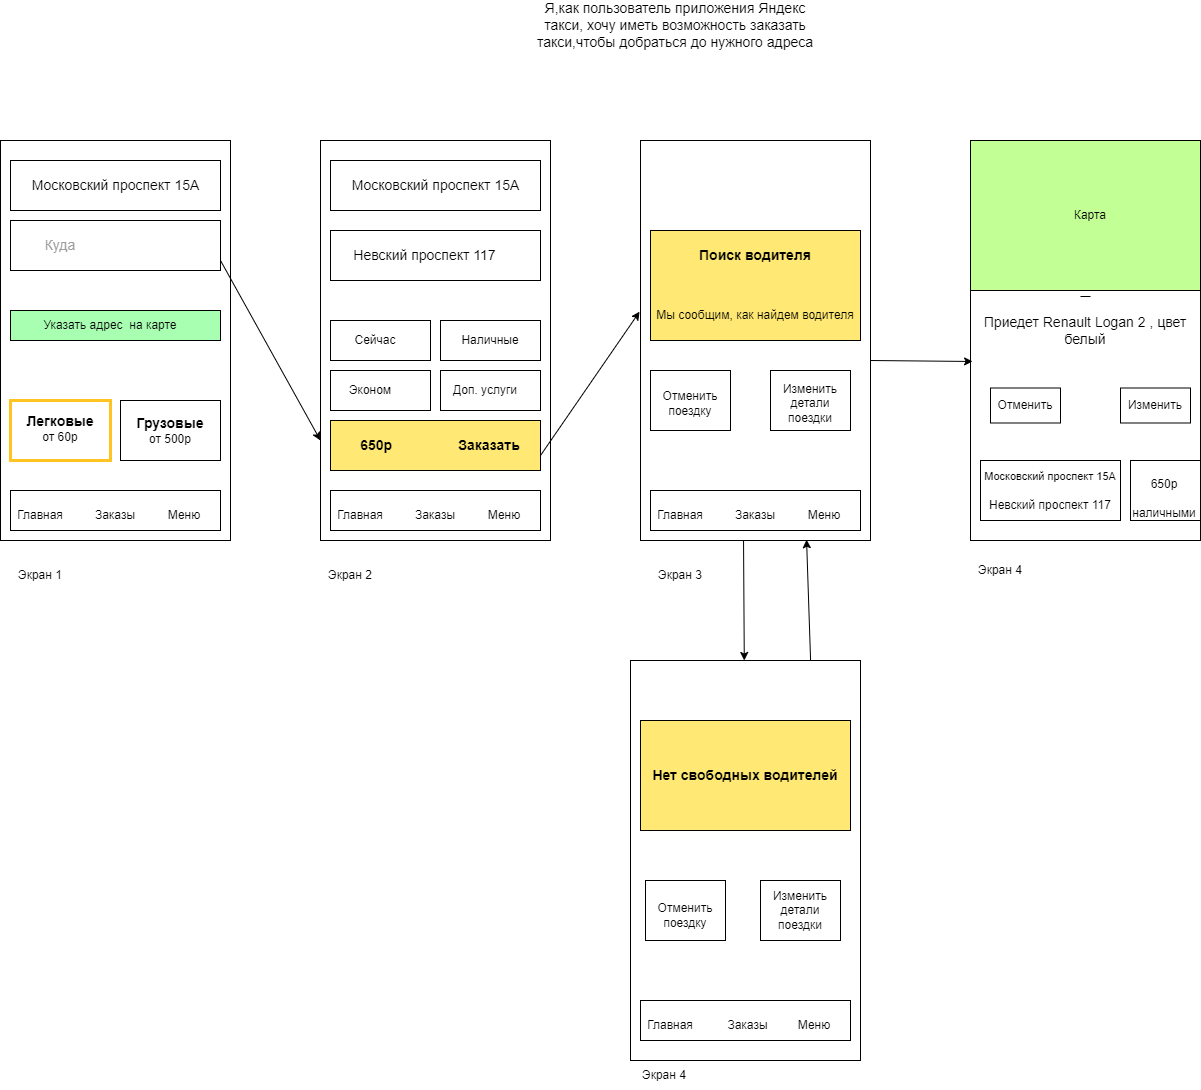

The diagram above was exported from draw.io. Its source (the exported page's mxGraphModel, read from the mxfile embedded in the PNG):
<mxGraphModel dx="2261" dy="767" grid="1" gridSize="10" guides="1" tooltips="1" connect="1" arrows="1" fold="1" page="1" pageScale="1" pageWidth="827" pageHeight="1169" math="0" shadow="0">
  <root>
    <mxCell id="0" />
    <mxCell id="1" parent="0" />
    <mxCell id="sLgaGkZidkyIaNmZ7Aop-1" value="&lt;font style=&quot;font-size: 14px;&quot;&gt;Я,как пользователь приложения Яндекс такси, хочу иметь возможность заказать такси,чтобы добраться до нужного адреса&lt;/font&gt;" style="text;html=1;align=center;verticalAlign=middle;whiteSpace=wrap;rounded=0;" parent="1" vertex="1">
      <mxGeometry x="280" y="40" width="290" height="30" as="geometry" />
    </mxCell>
    <mxCell id="sLgaGkZidkyIaNmZ7Aop-2" value="" style="rounded=0;whiteSpace=wrap;html=1;" parent="1" vertex="1">
      <mxGeometry x="-250" y="170" width="230" height="400" as="geometry" />
    </mxCell>
    <mxCell id="sLgaGkZidkyIaNmZ7Aop-5" value="" style="rounded=0;whiteSpace=wrap;html=1;" parent="1" vertex="1">
      <mxGeometry x="-130" y="430" width="100" height="60" as="geometry" />
    </mxCell>
    <mxCell id="sLgaGkZidkyIaNmZ7Aop-6" value="" style="rounded=0;whiteSpace=wrap;html=1;strokeColor=#FFC421;strokeWidth=3;" parent="1" vertex="1">
      <mxGeometry x="-240" y="430" width="100" height="60" as="geometry" />
    </mxCell>
    <mxCell id="sLgaGkZidkyIaNmZ7Aop-7" value="" style="rounded=0;whiteSpace=wrap;html=1;" parent="1" vertex="1">
      <mxGeometry x="-240" y="190" width="210" height="50" as="geometry" />
    </mxCell>
    <mxCell id="sLgaGkZidkyIaNmZ7Aop-8" value="" style="rounded=0;whiteSpace=wrap;html=1;" parent="1" vertex="1">
      <mxGeometry x="-240" y="250" width="210" height="50" as="geometry" />
    </mxCell>
    <mxCell id="sLgaGkZidkyIaNmZ7Aop-9" value="" style="rounded=0;whiteSpace=wrap;html=1;" parent="1" vertex="1">
      <mxGeometry x="-240" y="520" width="210" height="40" as="geometry" />
    </mxCell>
    <mxCell id="sLgaGkZidkyIaNmZ7Aop-10" value="&lt;font style=&quot;font-size: 14px;&quot;&gt;Московский проспект 15А&lt;/font&gt;" style="text;html=1;align=center;verticalAlign=middle;whiteSpace=wrap;rounded=0;" parent="1" vertex="1">
      <mxGeometry x="-222.5" y="202.5" width="175" height="25" as="geometry" />
    </mxCell>
    <mxCell id="sLgaGkZidkyIaNmZ7Aop-11" value="&lt;font style=&quot;font-size: 14px;&quot;&gt;&lt;b&gt;Легковые&lt;/b&gt;&lt;/font&gt;&lt;div&gt;от 60р&lt;/div&gt;" style="text;html=1;align=center;verticalAlign=middle;whiteSpace=wrap;rounded=0;" parent="1" vertex="1">
      <mxGeometry x="-230" y="440" width="80" height="35" as="geometry" />
    </mxCell>
    <mxCell id="sLgaGkZidkyIaNmZ7Aop-12" value="&lt;font style=&quot;font-size: 14px;&quot;&gt;&lt;b&gt;Грузовые&lt;/b&gt;&lt;/font&gt;&lt;div&gt;&lt;font style=&quot;font-size: 12px;&quot;&gt;от &lt;/font&gt;&lt;font style=&quot;font-size: 12px;&quot;&gt;500р&lt;/font&gt;&lt;/div&gt;" style="text;html=1;align=center;verticalAlign=middle;whiteSpace=wrap;rounded=0;" parent="1" vertex="1">
      <mxGeometry x="-123.75" y="435" width="87.5" height="50" as="geometry" />
    </mxCell>
    <mxCell id="sLgaGkZidkyIaNmZ7Aop-15" value="Главная" style="text;html=1;align=center;verticalAlign=middle;whiteSpace=wrap;rounded=0;" parent="1" vertex="1">
      <mxGeometry x="-240" y="530" width="60" height="30" as="geometry" />
    </mxCell>
    <mxCell id="sLgaGkZidkyIaNmZ7Aop-16" value="Заказы" style="text;html=1;align=center;verticalAlign=middle;whiteSpace=wrap;rounded=0;" parent="1" vertex="1">
      <mxGeometry x="-165" y="530" width="60" height="30" as="geometry" />
    </mxCell>
    <mxCell id="sLgaGkZidkyIaNmZ7Aop-17" value="Меню" style="text;html=1;align=center;verticalAlign=middle;whiteSpace=wrap;rounded=0;" parent="1" vertex="1">
      <mxGeometry x="-96.25" y="530" width="60" height="30" as="geometry" />
    </mxCell>
    <mxCell id="sLgaGkZidkyIaNmZ7Aop-19" value="&lt;font style=&quot;font-size: 14px;&quot; color=&quot;#9e9e9e&quot;&gt;Куда&lt;/font&gt;" style="text;html=1;align=center;verticalAlign=middle;whiteSpace=wrap;rounded=0;" parent="1" vertex="1">
      <mxGeometry x="-220" y="260" width="60" height="30" as="geometry" />
    </mxCell>
    <mxCell id="sLgaGkZidkyIaNmZ7Aop-20" value="" style="rounded=0;whiteSpace=wrap;html=1;fillColor=#A8FFB1;" parent="1" vertex="1">
      <mxGeometry x="-240" y="340" width="210" height="30" as="geometry" />
    </mxCell>
    <mxCell id="sLgaGkZidkyIaNmZ7Aop-21" value="Указать адрес&amp;nbsp; на карте" style="text;html=1;align=center;verticalAlign=middle;whiteSpace=wrap;rounded=0;" parent="1" vertex="1">
      <mxGeometry x="-220" y="340" width="160" height="30" as="geometry" />
    </mxCell>
    <mxCell id="sLgaGkZidkyIaNmZ7Aop-22" value="Экран 1" style="text;html=1;align=center;verticalAlign=middle;whiteSpace=wrap;rounded=0;" parent="1" vertex="1">
      <mxGeometry x="-240" y="590" width="60" height="30" as="geometry" />
    </mxCell>
    <mxCell id="sLgaGkZidkyIaNmZ7Aop-23" value="" style="rounded=0;whiteSpace=wrap;html=1;" parent="1" vertex="1">
      <mxGeometry x="70" y="170" width="230" height="400" as="geometry" />
    </mxCell>
    <mxCell id="sLgaGkZidkyIaNmZ7Aop-24" value="" style="rounded=0;whiteSpace=wrap;html=1;" parent="1" vertex="1">
      <mxGeometry x="80" y="190" width="210" height="50" as="geometry" />
    </mxCell>
    <mxCell id="sLgaGkZidkyIaNmZ7Aop-25" value="&lt;font style=&quot;font-size: 14px;&quot;&gt;Московский проспект 15А&lt;/font&gt;" style="text;html=1;align=center;verticalAlign=middle;whiteSpace=wrap;rounded=0;" parent="1" vertex="1">
      <mxGeometry x="97.5" y="202.5" width="175" height="25" as="geometry" />
    </mxCell>
    <mxCell id="sLgaGkZidkyIaNmZ7Aop-26" value="" style="rounded=0;whiteSpace=wrap;html=1;" parent="1" vertex="1">
      <mxGeometry x="80" y="260" width="210" height="50" as="geometry" />
    </mxCell>
    <mxCell id="sLgaGkZidkyIaNmZ7Aop-27" value="&lt;font style=&quot;font-size: 14px;&quot;&gt;Невский проспект 117&lt;/font&gt;" style="text;html=1;align=center;verticalAlign=middle;whiteSpace=wrap;rounded=0;" parent="1" vertex="1">
      <mxGeometry x="97.5" y="270" width="152.5" height="30" as="geometry" />
    </mxCell>
    <mxCell id="sLgaGkZidkyIaNmZ7Aop-28" value="" style="rounded=0;whiteSpace=wrap;html=1;" parent="1" vertex="1">
      <mxGeometry x="80" y="520" width="210" height="40" as="geometry" />
    </mxCell>
    <mxCell id="sLgaGkZidkyIaNmZ7Aop-29" value="Главная" style="text;html=1;align=center;verticalAlign=middle;whiteSpace=wrap;rounded=0;" parent="1" vertex="1">
      <mxGeometry x="80" y="530" width="60" height="30" as="geometry" />
    </mxCell>
    <mxCell id="sLgaGkZidkyIaNmZ7Aop-30" value="Заказы" style="text;html=1;align=center;verticalAlign=middle;whiteSpace=wrap;rounded=0;" parent="1" vertex="1">
      <mxGeometry x="155" y="530" width="60" height="30" as="geometry" />
    </mxCell>
    <mxCell id="sLgaGkZidkyIaNmZ7Aop-31" value="Меню" style="text;html=1;align=center;verticalAlign=middle;whiteSpace=wrap;rounded=0;" parent="1" vertex="1">
      <mxGeometry x="223.75" y="530" width="60" height="30" as="geometry" />
    </mxCell>
    <mxCell id="sLgaGkZidkyIaNmZ7Aop-32" value="" style="rounded=0;whiteSpace=wrap;html=1;fillColor=#FFE873;" parent="1" vertex="1">
      <mxGeometry x="80" y="450" width="210" height="50" as="geometry" />
    </mxCell>
    <mxCell id="sLgaGkZidkyIaNmZ7Aop-35" value="" style="rounded=0;whiteSpace=wrap;html=1;" parent="1" vertex="1">
      <mxGeometry x="80" y="350" width="100" height="40" as="geometry" />
    </mxCell>
    <mxCell id="sLgaGkZidkyIaNmZ7Aop-36" value="" style="rounded=0;whiteSpace=wrap;html=1;" parent="1" vertex="1">
      <mxGeometry x="80" y="400" width="100" height="40" as="geometry" />
    </mxCell>
    <mxCell id="sLgaGkZidkyIaNmZ7Aop-37" value="" style="rounded=0;whiteSpace=wrap;html=1;" parent="1" vertex="1">
      <mxGeometry x="190" y="400" width="100" height="40" as="geometry" />
    </mxCell>
    <mxCell id="sLgaGkZidkyIaNmZ7Aop-38" value="" style="rounded=0;whiteSpace=wrap;html=1;" parent="1" vertex="1">
      <mxGeometry x="190" y="350" width="100" height="40" as="geometry" />
    </mxCell>
    <mxCell id="sLgaGkZidkyIaNmZ7Aop-39" value="Сейчас" style="text;html=1;align=center;verticalAlign=middle;whiteSpace=wrap;rounded=0;" parent="1" vertex="1">
      <mxGeometry x="95" y="355" width="60" height="30" as="geometry" />
    </mxCell>
    <mxCell id="sLgaGkZidkyIaNmZ7Aop-40" value="Наличные" style="text;html=1;align=center;verticalAlign=middle;whiteSpace=wrap;rounded=0;" parent="1" vertex="1">
      <mxGeometry x="210" y="355" width="60" height="30" as="geometry" />
    </mxCell>
    <mxCell id="sLgaGkZidkyIaNmZ7Aop-41" value="Эконом" style="text;html=1;align=center;verticalAlign=middle;whiteSpace=wrap;rounded=0;" parent="1" vertex="1">
      <mxGeometry x="90" y="405" width="60" height="30" as="geometry" />
    </mxCell>
    <mxCell id="sLgaGkZidkyIaNmZ7Aop-42" value="Доп. услуги" style="text;html=1;align=center;verticalAlign=middle;whiteSpace=wrap;rounded=0;" parent="1" vertex="1">
      <mxGeometry x="200" y="405" width="70" height="30" as="geometry" />
    </mxCell>
    <mxCell id="sLgaGkZidkyIaNmZ7Aop-43" value="&lt;font style=&quot;font-size: 14px;&quot;&gt;&lt;b&gt;650р&amp;nbsp; &amp;nbsp; &amp;nbsp; &amp;nbsp; &amp;nbsp; &amp;nbsp; &amp;nbsp; &amp;nbsp; &amp;nbsp;Заказать&lt;/b&gt;&lt;/font&gt;" style="text;html=1;align=center;verticalAlign=middle;whiteSpace=wrap;rounded=0;" parent="1" vertex="1">
      <mxGeometry x="100" y="460" width="180" height="30" as="geometry" />
    </mxCell>
    <mxCell id="sLgaGkZidkyIaNmZ7Aop-44" value="Экран 2" style="text;html=1;align=center;verticalAlign=middle;whiteSpace=wrap;rounded=0;" parent="1" vertex="1">
      <mxGeometry x="70" y="590" width="60" height="30" as="geometry" />
    </mxCell>
    <mxCell id="sLgaGkZidkyIaNmZ7Aop-45" value="" style="rounded=0;whiteSpace=wrap;html=1;" parent="1" vertex="1">
      <mxGeometry x="390" y="170" width="230" height="400" as="geometry" />
    </mxCell>
    <mxCell id="sLgaGkZidkyIaNmZ7Aop-46" value="" style="rounded=0;whiteSpace=wrap;html=1;fillColor=#FFE873;" parent="1" vertex="1">
      <mxGeometry x="400" y="260" width="210" height="110" as="geometry" />
    </mxCell>
    <mxCell id="sLgaGkZidkyIaNmZ7Aop-47" value="&lt;font style=&quot;font-size: 14px;&quot;&gt;&lt;b&gt;Поиск водителя&lt;/b&gt;&lt;/font&gt;" style="text;html=1;align=center;verticalAlign=middle;whiteSpace=wrap;rounded=0;" parent="1" vertex="1">
      <mxGeometry x="440" y="270" width="130" height="30" as="geometry" />
    </mxCell>
    <mxCell id="sLgaGkZidkyIaNmZ7Aop-48" value="Мы сообщим, как найдем водителя" style="text;html=1;align=center;verticalAlign=middle;whiteSpace=wrap;rounded=0;" parent="1" vertex="1">
      <mxGeometry x="400" y="330" width="210" height="30" as="geometry" />
    </mxCell>
    <mxCell id="sLgaGkZidkyIaNmZ7Aop-50" value="" style="rounded=0;whiteSpace=wrap;html=1;" parent="1" vertex="1">
      <mxGeometry x="400" y="400" width="80" height="60" as="geometry" />
    </mxCell>
    <mxCell id="sLgaGkZidkyIaNmZ7Aop-51" value="" style="rounded=0;whiteSpace=wrap;html=1;" parent="1" vertex="1">
      <mxGeometry x="520" y="400" width="80" height="60" as="geometry" />
    </mxCell>
    <mxCell id="sLgaGkZidkyIaNmZ7Aop-52" value="Отменить поездку" style="text;html=1;align=center;verticalAlign=middle;whiteSpace=wrap;rounded=0;" parent="1" vertex="1">
      <mxGeometry x="405" y="415" width="70" height="35" as="geometry" />
    </mxCell>
    <mxCell id="sLgaGkZidkyIaNmZ7Aop-53" value="Изменить детали поездки" style="text;html=1;align=center;verticalAlign=middle;whiteSpace=wrap;rounded=0;" parent="1" vertex="1">
      <mxGeometry x="520" y="417.5" width="80" height="30" as="geometry" />
    </mxCell>
    <mxCell id="sLgaGkZidkyIaNmZ7Aop-54" value="" style="rounded=0;whiteSpace=wrap;html=1;" parent="1" vertex="1">
      <mxGeometry x="400" y="520" width="210" height="40" as="geometry" />
    </mxCell>
    <mxCell id="sLgaGkZidkyIaNmZ7Aop-55" value="Главная" style="text;html=1;align=center;verticalAlign=middle;whiteSpace=wrap;rounded=0;" parent="1" vertex="1">
      <mxGeometry x="400" y="530" width="60" height="30" as="geometry" />
    </mxCell>
    <mxCell id="sLgaGkZidkyIaNmZ7Aop-56" value="Заказы" style="text;html=1;align=center;verticalAlign=middle;whiteSpace=wrap;rounded=0;" parent="1" vertex="1">
      <mxGeometry x="475" y="530" width="60" height="30" as="geometry" />
    </mxCell>
    <mxCell id="sLgaGkZidkyIaNmZ7Aop-57" value="Меню" style="text;html=1;align=center;verticalAlign=middle;whiteSpace=wrap;rounded=0;" parent="1" vertex="1">
      <mxGeometry x="543.75" y="530" width="60" height="30" as="geometry" />
    </mxCell>
    <mxCell id="sLgaGkZidkyIaNmZ7Aop-58" value="" style="rounded=0;whiteSpace=wrap;html=1;" parent="1" vertex="1">
      <mxGeometry x="720" y="170" width="230" height="400" as="geometry" />
    </mxCell>
    <mxCell id="sLgaGkZidkyIaNmZ7Aop-59" value="" style="rounded=0;whiteSpace=wrap;html=1;" parent="1" vertex="1">
      <mxGeometry x="720" y="317.5" width="230" height="252.5" as="geometry" />
    </mxCell>
    <mxCell id="sLgaGkZidkyIaNmZ7Aop-60" value="&lt;font style=&quot;font-size: 14px;&quot;&gt;Приедет Renault Logan 2 , цвет белый&lt;/font&gt;" style="text;html=1;align=center;verticalAlign=middle;whiteSpace=wrap;rounded=0;" parent="1" vertex="1">
      <mxGeometry x="730" y="345" width="210" height="30" as="geometry" />
    </mxCell>
    <mxCell id="sLgaGkZidkyIaNmZ7Aop-61" value="" style="line;strokeWidth=1;fillColor=none;align=left;verticalAlign=middle;spacingTop=-1;spacingLeft=3;spacingRight=3;rotatable=0;labelPosition=right;points=[];portConstraint=eastwest;strokeColor=inherit;" parent="1" vertex="1">
      <mxGeometry x="830" y="322" width="10" height="8" as="geometry" />
    </mxCell>
    <mxCell id="sLgaGkZidkyIaNmZ7Aop-63" value="" style="rounded=0;whiteSpace=wrap;html=1;" parent="1" vertex="1">
      <mxGeometry x="870" y="417.5" width="70" height="35" as="geometry" />
    </mxCell>
    <mxCell id="sLgaGkZidkyIaNmZ7Aop-64" value="Изменить" style="text;html=1;align=center;verticalAlign=middle;whiteSpace=wrap;rounded=0;" parent="1" vertex="1">
      <mxGeometry x="875" y="420" width="60" height="30" as="geometry" />
    </mxCell>
    <mxCell id="sLgaGkZidkyIaNmZ7Aop-66" value="" style="rounded=0;whiteSpace=wrap;html=1;" parent="1" vertex="1">
      <mxGeometry x="740" y="417.5" width="70" height="35" as="geometry" />
    </mxCell>
    <mxCell id="sLgaGkZidkyIaNmZ7Aop-67" value="Отменить" style="text;html=1;align=center;verticalAlign=middle;whiteSpace=wrap;rounded=0;" parent="1" vertex="1">
      <mxGeometry x="745" y="420" width="60" height="30" as="geometry" />
    </mxCell>
    <mxCell id="sLgaGkZidkyIaNmZ7Aop-69" value="&lt;font style=&quot;font-size: 11px;&quot;&gt;Московский проспект 15А&lt;/font&gt;&lt;div&gt;&lt;font style=&quot;font-size: 11px;&quot;&gt;&lt;br&gt;&lt;/font&gt;&lt;/div&gt;&lt;div&gt;&lt;font style=&quot;&quot;&gt;&lt;font style=&quot;font-size: 12px;&quot;&gt;Невский проспект 117&lt;/font&gt;&lt;br&gt;&lt;/font&gt;&lt;/div&gt;" style="rounded=0;whiteSpace=wrap;html=1;" parent="1" vertex="1">
      <mxGeometry x="730" y="490" width="140" height="60" as="geometry" />
    </mxCell>
    <mxCell id="sLgaGkZidkyIaNmZ7Aop-70" value="" style="rounded=0;whiteSpace=wrap;html=1;" parent="1" vertex="1">
      <mxGeometry x="880" y="490" width="70" height="60" as="geometry" />
    </mxCell>
    <mxCell id="sLgaGkZidkyIaNmZ7Aop-71" value="650р&lt;div&gt;&lt;br&gt;&lt;/div&gt;&lt;div&gt;наличными&lt;/div&gt;" style="text;html=1;align=center;verticalAlign=middle;whiteSpace=wrap;rounded=0;" parent="1" vertex="1">
      <mxGeometry x="883.5" y="505" width="60" height="45" as="geometry" />
    </mxCell>
    <mxCell id="sLgaGkZidkyIaNmZ7Aop-72" value="" style="rounded=0;whiteSpace=wrap;html=1;fillColor=#C2FF94;" parent="1" vertex="1">
      <mxGeometry x="720" y="170" width="230" height="150" as="geometry" />
    </mxCell>
    <mxCell id="sLgaGkZidkyIaNmZ7Aop-73" value="Карта" style="text;html=1;align=center;verticalAlign=middle;whiteSpace=wrap;rounded=0;" parent="1" vertex="1">
      <mxGeometry x="810" y="230" width="60" height="30" as="geometry" />
    </mxCell>
    <mxCell id="sLgaGkZidkyIaNmZ7Aop-74" value="Экран 3" style="text;html=1;align=center;verticalAlign=middle;whiteSpace=wrap;rounded=0;" parent="1" vertex="1">
      <mxGeometry x="400" y="590" width="60" height="30" as="geometry" />
    </mxCell>
    <mxCell id="sLgaGkZidkyIaNmZ7Aop-75" value="Экран 4" style="text;html=1;align=center;verticalAlign=middle;whiteSpace=wrap;rounded=0;" parent="1" vertex="1">
      <mxGeometry x="720" y="585" width="60" height="30" as="geometry" />
    </mxCell>
    <mxCell id="sLgaGkZidkyIaNmZ7Aop-76" value="" style="endArrow=classic;html=1;rounded=0;entryX=0;entryY=0.75;entryDx=0;entryDy=0;" parent="1" target="sLgaGkZidkyIaNmZ7Aop-23" edge="1">
      <mxGeometry width="50" height="50" relative="1" as="geometry">
        <mxPoint x="-30" y="290" as="sourcePoint" />
        <mxPoint x="60" y="460" as="targetPoint" />
      </mxGeometry>
    </mxCell>
    <mxCell id="sLgaGkZidkyIaNmZ7Aop-77" value="" style="endArrow=classic;html=1;rounded=0;entryX=-0.004;entryY=0.428;entryDx=0;entryDy=0;entryPerimeter=0;" parent="1" target="sLgaGkZidkyIaNmZ7Aop-45" edge="1">
      <mxGeometry width="50" height="50" relative="1" as="geometry">
        <mxPoint x="290" y="485" as="sourcePoint" />
        <mxPoint x="340" y="435" as="targetPoint" />
      </mxGeometry>
    </mxCell>
    <mxCell id="sLgaGkZidkyIaNmZ7Aop-78" value="" style="endArrow=classic;html=1;rounded=0;entryX=0.009;entryY=0.291;entryDx=0;entryDy=0;entryPerimeter=0;" parent="1" target="sLgaGkZidkyIaNmZ7Aop-59" edge="1">
      <mxGeometry width="50" height="50" relative="1" as="geometry">
        <mxPoint x="620" y="390" as="sourcePoint" />
        <mxPoint x="710" y="390" as="targetPoint" />
      </mxGeometry>
    </mxCell>
    <mxCell id="eWNm-h0Z3kGhpnCdR8Vn-1" value="" style="rounded=0;whiteSpace=wrap;html=1;" vertex="1" parent="1">
      <mxGeometry x="380" y="690" width="230" height="400" as="geometry" />
    </mxCell>
    <mxCell id="eWNm-h0Z3kGhpnCdR8Vn-2" value="Экран 4" style="text;html=1;align=center;verticalAlign=middle;whiteSpace=wrap;rounded=0;" vertex="1" parent="1">
      <mxGeometry x="384" y="1090" width="60" height="30" as="geometry" />
    </mxCell>
    <mxCell id="eWNm-h0Z3kGhpnCdR8Vn-3" value="&lt;div&gt;&lt;b&gt;&lt;font style=&quot;font-size: 14px;&quot;&gt;Нет свободных водителей&lt;/font&gt;&lt;/b&gt;&lt;/div&gt;" style="rounded=0;whiteSpace=wrap;html=1;fillColor=#FFE873;" vertex="1" parent="1">
      <mxGeometry x="390" y="750" width="210" height="110" as="geometry" />
    </mxCell>
    <mxCell id="eWNm-h0Z3kGhpnCdR8Vn-5" value="" style="rounded=0;whiteSpace=wrap;html=1;" vertex="1" parent="1">
      <mxGeometry x="395" y="910" width="80" height="60" as="geometry" />
    </mxCell>
    <mxCell id="eWNm-h0Z3kGhpnCdR8Vn-6" value="Отменить поездку" style="text;html=1;align=center;verticalAlign=middle;whiteSpace=wrap;rounded=0;" vertex="1" parent="1">
      <mxGeometry x="405" y="930" width="60" height="30" as="geometry" />
    </mxCell>
    <mxCell id="eWNm-h0Z3kGhpnCdR8Vn-7" value="" style="rounded=0;whiteSpace=wrap;html=1;" vertex="1" parent="1">
      <mxGeometry x="510" y="910" width="80" height="60" as="geometry" />
    </mxCell>
    <mxCell id="eWNm-h0Z3kGhpnCdR8Vn-8" value="Изменить детали поездки" style="text;html=1;align=center;verticalAlign=middle;whiteSpace=wrap;rounded=0;" vertex="1" parent="1">
      <mxGeometry x="510" y="925" width="80" height="30" as="geometry" />
    </mxCell>
    <mxCell id="eWNm-h0Z3kGhpnCdR8Vn-9" value="" style="rounded=0;whiteSpace=wrap;html=1;" vertex="1" parent="1">
      <mxGeometry x="390" y="1030" width="210" height="40" as="geometry" />
    </mxCell>
    <mxCell id="eWNm-h0Z3kGhpnCdR8Vn-10" value="Главная" style="text;html=1;align=center;verticalAlign=middle;whiteSpace=wrap;rounded=0;" vertex="1" parent="1">
      <mxGeometry x="390" y="1040" width="60" height="30" as="geometry" />
    </mxCell>
    <mxCell id="eWNm-h0Z3kGhpnCdR8Vn-11" value="Заказы" style="text;html=1;align=center;verticalAlign=middle;whiteSpace=wrap;rounded=0;" vertex="1" parent="1">
      <mxGeometry x="465" y="1040" width="65" height="30" as="geometry" />
    </mxCell>
    <mxCell id="eWNm-h0Z3kGhpnCdR8Vn-12" value="Меню" style="text;html=1;align=center;verticalAlign=middle;whiteSpace=wrap;rounded=0;" vertex="1" parent="1">
      <mxGeometry x="533.75" y="1040" width="60" height="30" as="geometry" />
    </mxCell>
    <mxCell id="eWNm-h0Z3kGhpnCdR8Vn-13" value="" style="endArrow=classic;html=1;rounded=0;exitX=0.448;exitY=1;exitDx=0;exitDy=0;exitPerimeter=0;" edge="1" parent="1" source="sLgaGkZidkyIaNmZ7Aop-45" target="eWNm-h0Z3kGhpnCdR8Vn-1">
      <mxGeometry width="50" height="50" relative="1" as="geometry">
        <mxPoint x="500" y="600" as="sourcePoint" />
        <mxPoint x="570" y="570" as="targetPoint" />
      </mxGeometry>
    </mxCell>
    <mxCell id="eWNm-h0Z3kGhpnCdR8Vn-14" value="" style="endArrow=classic;html=1;rounded=0;entryX=0.722;entryY=0.998;entryDx=0;entryDy=0;entryPerimeter=0;exitX=0.783;exitY=0;exitDx=0;exitDy=0;exitPerimeter=0;" edge="1" parent="1" source="eWNm-h0Z3kGhpnCdR8Vn-1" target="sLgaGkZidkyIaNmZ7Aop-45">
      <mxGeometry width="50" height="50" relative="1" as="geometry">
        <mxPoint x="600" y="630" as="sourcePoint" />
        <mxPoint x="564.25" y="680" as="targetPoint" />
      </mxGeometry>
    </mxCell>
  </root>
</mxGraphModel>